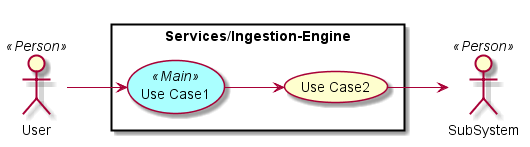

The diagram above was rendered by PlantUML. Its source (embedded in the PNG):
@startuml

left to right direction

skinparam usecase {
  BackgroudnColor #ffffaa
  BackgroundColor<<Main>> #aaffff
}
actor :User: <<Person>>
actor :SubSystem: <<Person>>


rectangle "Services/Ingestion-Engine" {
UseCase UC1 <<Main>> as "Use Case1"
UseCase UC2  as "Use Case2"


User --> UC1
UC1 --> UC2
UC2 --> SubSystem
}

@enduml